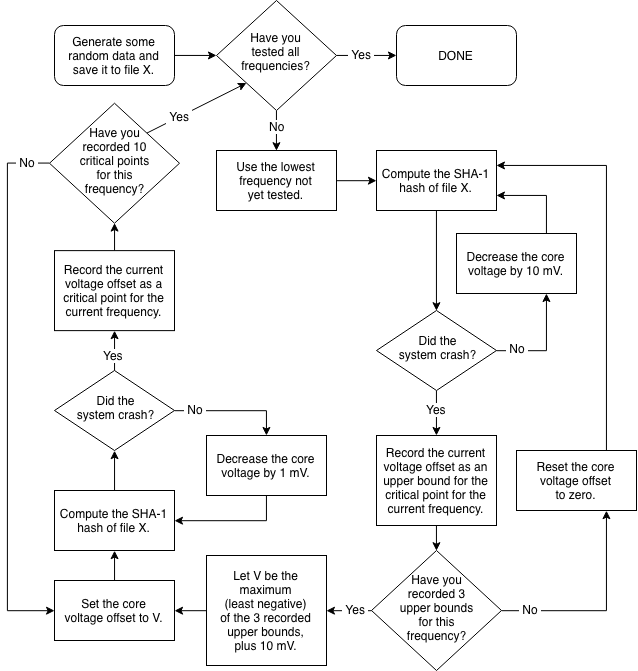

The diagram above was exported from draw.io. Its source (the exported page's mxGraphModel, read from the mxfile embedded in the PNG):
<mxGraphModel dx="361" dy="246" grid="1" gridSize="10" guides="1" tooltips="1" connect="1" arrows="1" fold="1" page="1" pageScale="1" pageWidth="827" pageHeight="1169" math="0" shadow="0">
  <root>
    <mxCell id="0" />
    <mxCell id="1" parent="0" />
    <mxCell id="pyMdltmDYG4cTyWmM88U-63" style="edgeStyle=orthogonalEdgeStyle;rounded=0;orthogonalLoop=1;jettySize=auto;html=1;exitX=1;exitY=0.5;exitDx=0;exitDy=0;entryX=0;entryY=0.5;entryDx=0;entryDy=0;" edge="1" parent="1" source="pyMdltmDYG4cTyWmM88U-7" target="pyMdltmDYG4cTyWmM88U-9">
      <mxGeometry relative="1" as="geometry" />
    </mxCell>
    <mxCell id="pyMdltmDYG4cTyWmM88U-7" value="Use the lowest frequency not&lt;br&gt;yet tested.&lt;br&gt;" style="rounded=0;whiteSpace=wrap;html=1;shadow=0;" vertex="1" parent="1">
      <mxGeometry x="320" y="150" width="120" height="60" as="geometry" />
    </mxCell>
    <mxCell id="pyMdltmDYG4cTyWmM88U-67" style="edgeStyle=orthogonalEdgeStyle;rounded=0;orthogonalLoop=1;jettySize=auto;html=1;exitX=0.75;exitY=0;exitDx=0;exitDy=0;entryX=1;entryY=0.75;entryDx=0;entryDy=0;" edge="1" parent="1" source="pyMdltmDYG4cTyWmM88U-8" target="pyMdltmDYG4cTyWmM88U-9">
      <mxGeometry relative="1" as="geometry" />
    </mxCell>
    <mxCell id="pyMdltmDYG4cTyWmM88U-8" value="Decrease the core voltage by 10 mV.&lt;br&gt;" style="rounded=0;whiteSpace=wrap;html=1;shadow=0;" vertex="1" parent="1">
      <mxGeometry x="560" y="233" width="120" height="60" as="geometry" />
    </mxCell>
    <mxCell id="pyMdltmDYG4cTyWmM88U-16" style="edgeStyle=orthogonalEdgeStyle;rounded=0;orthogonalLoop=1;jettySize=auto;html=1;exitX=0.5;exitY=1;exitDx=0;exitDy=0;entryX=0.5;entryY=0;entryDx=0;entryDy=0;" edge="1" parent="1" source="pyMdltmDYG4cTyWmM88U-9" target="pyMdltmDYG4cTyWmM88U-12">
      <mxGeometry relative="1" as="geometry" />
    </mxCell>
    <mxCell id="pyMdltmDYG4cTyWmM88U-54" style="edgeStyle=orthogonalEdgeStyle;rounded=0;orthogonalLoop=1;jettySize=auto;html=1;exitX=1;exitY=0.5;exitDx=0;exitDy=0;entryX=0;entryY=0.5;entryDx=0;entryDy=0;" edge="1" parent="1" source="pyMdltmDYG4cTyWmM88U-10" target="pyMdltmDYG4cTyWmM88U-36">
      <mxGeometry relative="1" as="geometry" />
    </mxCell>
    <mxCell id="pyMdltmDYG4cTyWmM88U-10" value="&lt;span&gt;Generate some random data and save it to file X.&lt;/span&gt;" style="rounded=1;whiteSpace=wrap;html=1;shadow=0;" vertex="1" parent="1">
      <mxGeometry x="158" y="25" width="120" height="60" as="geometry" />
    </mxCell>
    <mxCell id="pyMdltmDYG4cTyWmM88U-20" style="edgeStyle=orthogonalEdgeStyle;rounded=0;orthogonalLoop=1;jettySize=auto;html=1;exitX=0.5;exitY=1;exitDx=0;exitDy=0;entryX=0.5;entryY=0;entryDx=0;entryDy=0;" edge="1" parent="1" source="pyMdltmDYG4cTyWmM88U-12" target="pyMdltmDYG4cTyWmM88U-19">
      <mxGeometry relative="1" as="geometry" />
    </mxCell>
    <mxCell id="pyMdltmDYG4cTyWmM88U-49" value="Yes" style="text;html=1;resizable=0;points=[];align=center;verticalAlign=middle;labelBackgroundColor=#ffffff;" vertex="1" connectable="0" parent="pyMdltmDYG4cTyWmM88U-20">
      <mxGeometry x="-0.1667" y="-1" relative="1" as="geometry">
        <mxPoint x="1" as="offset" />
      </mxGeometry>
    </mxCell>
    <mxCell id="pyMdltmDYG4cTyWmM88U-65" style="edgeStyle=orthogonalEdgeStyle;rounded=0;orthogonalLoop=1;jettySize=auto;html=1;exitX=1;exitY=0.5;exitDx=0;exitDy=0;entryX=0.75;entryY=1;entryDx=0;entryDy=0;" edge="1" parent="1" source="pyMdltmDYG4cTyWmM88U-12" target="pyMdltmDYG4cTyWmM88U-8">
      <mxGeometry relative="1" as="geometry" />
    </mxCell>
    <mxCell id="pyMdltmDYG4cTyWmM88U-66" value="&amp;nbsp;No&amp;nbsp;&lt;br&gt;" style="text;html=1;resizable=0;points=[];align=center;verticalAlign=middle;labelBackgroundColor=#ffffff;" vertex="1" connectable="0" parent="pyMdltmDYG4cTyWmM88U-65">
      <mxGeometry x="-0.5167" relative="1" as="geometry">
        <mxPoint x="-5" y="-2" as="offset" />
      </mxGeometry>
    </mxCell>
    <mxCell id="pyMdltmDYG4cTyWmM88U-12" value="Did the&lt;br&gt;system crash?" style="rhombus;whiteSpace=wrap;html=1;shadow=0;spacingLeft=2;spacingTop=0;spacingBottom=6;" vertex="1" parent="1">
      <mxGeometry x="480" y="310" width="120" height="80" as="geometry" />
    </mxCell>
    <mxCell id="pyMdltmDYG4cTyWmM88U-25" style="edgeStyle=orthogonalEdgeStyle;rounded=0;orthogonalLoop=1;jettySize=auto;html=1;exitX=0.5;exitY=1;exitDx=0;exitDy=0;entryX=0.5;entryY=0;entryDx=0;entryDy=0;" edge="1" parent="1" source="pyMdltmDYG4cTyWmM88U-19" target="pyMdltmDYG4cTyWmM88U-22">
      <mxGeometry relative="1" as="geometry" />
    </mxCell>
    <mxCell id="pyMdltmDYG4cTyWmM88U-19" value="Record the current voltage offset as an upper bound for the critical point for the current frequency." style="rounded=0;whiteSpace=wrap;html=1;shadow=0;" vertex="1" parent="1">
      <mxGeometry x="480" y="435" width="120" height="90" as="geometry" />
    </mxCell>
    <mxCell id="pyMdltmDYG4cTyWmM88U-31" style="edgeStyle=orthogonalEdgeStyle;rounded=0;orthogonalLoop=1;jettySize=auto;html=1;exitX=1;exitY=0.5;exitDx=0;exitDy=0;entryX=0.75;entryY=1;entryDx=0;entryDy=0;" edge="1" parent="1" source="pyMdltmDYG4cTyWmM88U-22" target="pyMdltmDYG4cTyWmM88U-30">
      <mxGeometry relative="1" as="geometry">
        <mxPoint x="358.5" y="646.1666666666667" as="targetPoint" />
      </mxGeometry>
    </mxCell>
    <mxCell id="pyMdltmDYG4cTyWmM88U-47" value="&amp;nbsp;No&amp;nbsp;" style="text;html=1;resizable=0;points=[];align=center;verticalAlign=middle;labelBackgroundColor=#ffffff;" vertex="1" connectable="0" parent="pyMdltmDYG4cTyWmM88U-31">
      <mxGeometry x="-0.7277" relative="1" as="geometry">
        <mxPoint y="-1" as="offset" />
      </mxGeometry>
    </mxCell>
    <mxCell id="pyMdltmDYG4cTyWmM88U-59" style="edgeStyle=orthogonalEdgeStyle;rounded=0;orthogonalLoop=1;jettySize=auto;html=1;exitX=0;exitY=0.5;exitDx=0;exitDy=0;entryX=1;entryY=0.5;entryDx=0;entryDy=0;" edge="1" parent="1" source="pyMdltmDYG4cTyWmM88U-22" target="pyMdltmDYG4cTyWmM88U-58">
      <mxGeometry relative="1" as="geometry" />
    </mxCell>
    <mxCell id="pyMdltmDYG4cTyWmM88U-70" value="&amp;nbsp;Yes&amp;nbsp;" style="text;html=1;resizable=0;points=[];align=center;verticalAlign=middle;labelBackgroundColor=#ffffff;" vertex="1" connectable="0" parent="pyMdltmDYG4cTyWmM88U-59">
      <mxGeometry x="-0.254" y="1" relative="1" as="geometry">
        <mxPoint y="-2" as="offset" />
      </mxGeometry>
    </mxCell>
    <mxCell id="pyMdltmDYG4cTyWmM88U-22" value="&lt;span&gt;Have you&lt;/span&gt;&lt;br&gt;&lt;span&gt;recorded 3&lt;/span&gt;&lt;br&gt;&lt;span&gt;upper bounds&lt;br&gt;for this&lt;/span&gt;&lt;br&gt;&lt;span&gt;frequency?&lt;/span&gt;" style="rhombus;whiteSpace=wrap;html=1;shadow=0;spacingTop=0;spacingBottom=5;" vertex="1" parent="1">
      <mxGeometry x="475" y="550" width="130" height="120" as="geometry" />
    </mxCell>
    <mxCell id="pyMdltmDYG4cTyWmM88U-26" value="DONE&lt;br&gt;" style="rounded=1;whiteSpace=wrap;html=1;shadow=0;" vertex="1" parent="1">
      <mxGeometry x="500" y="25" width="120" height="60" as="geometry" />
    </mxCell>
    <mxCell id="pyMdltmDYG4cTyWmM88U-69" style="edgeStyle=orthogonalEdgeStyle;rounded=0;orthogonalLoop=1;jettySize=auto;html=1;exitX=0.75;exitY=0;exitDx=0;exitDy=0;entryX=1;entryY=0.25;entryDx=0;entryDy=0;" edge="1" parent="1" source="pyMdltmDYG4cTyWmM88U-30" target="pyMdltmDYG4cTyWmM88U-9">
      <mxGeometry relative="1" as="geometry" />
    </mxCell>
    <mxCell id="pyMdltmDYG4cTyWmM88U-30" value="Reset the core voltage offset&lt;br&gt;to zero." style="rounded=0;whiteSpace=wrap;html=1;shadow=0;" vertex="1" parent="1">
      <mxGeometry x="620" y="450" width="120" height="60" as="geometry" />
    </mxCell>
    <mxCell id="pyMdltmDYG4cTyWmM88U-39" style="edgeStyle=orthogonalEdgeStyle;rounded=0;orthogonalLoop=1;jettySize=auto;html=1;exitX=0.5;exitY=1;exitDx=0;exitDy=0;entryX=0.5;entryY=0;entryDx=0;entryDy=0;" edge="1" parent="1" source="pyMdltmDYG4cTyWmM88U-36" target="pyMdltmDYG4cTyWmM88U-7">
      <mxGeometry relative="1" as="geometry" />
    </mxCell>
    <mxCell id="pyMdltmDYG4cTyWmM88U-50" value="No" style="text;html=1;resizable=0;points=[];align=center;verticalAlign=middle;labelBackgroundColor=#ffffff;" vertex="1" connectable="0" parent="pyMdltmDYG4cTyWmM88U-39">
      <mxGeometry x="-0.1667" y="-1" relative="1" as="geometry">
        <mxPoint x="1" y="-1" as="offset" />
      </mxGeometry>
    </mxCell>
    <mxCell id="pyMdltmDYG4cTyWmM88U-40" style="edgeStyle=orthogonalEdgeStyle;rounded=0;orthogonalLoop=1;jettySize=auto;html=1;exitX=1;exitY=0.5;exitDx=0;exitDy=0;entryX=0;entryY=0.5;entryDx=0;entryDy=0;" edge="1" parent="1" source="pyMdltmDYG4cTyWmM88U-36" target="pyMdltmDYG4cTyWmM88U-26">
      <mxGeometry relative="1" as="geometry" />
    </mxCell>
    <mxCell id="pyMdltmDYG4cTyWmM88U-51" value="&amp;nbsp;Yes&amp;nbsp;" style="text;html=1;resizable=0;points=[];align=center;verticalAlign=middle;labelBackgroundColor=#ffffff;" vertex="1" connectable="0" parent="pyMdltmDYG4cTyWmM88U-40">
      <mxGeometry x="-0.1212" y="-1" relative="1" as="geometry">
        <mxPoint x="-1" y="-2" as="offset" />
      </mxGeometry>
    </mxCell>
    <mxCell id="pyMdltmDYG4cTyWmM88U-36" value="Have you&lt;br&gt;tested all frequencies?" style="rhombus;whiteSpace=wrap;html=1;shadow=0;spacingBottom=8;" vertex="1" parent="1">
      <mxGeometry x="320" width="120" height="110" as="geometry" />
    </mxCell>
    <mxCell id="pyMdltmDYG4cTyWmM88U-9" value="Compute the SHA-1 hash of file X." style="rounded=0;whiteSpace=wrap;html=1;shadow=0;" vertex="1" parent="1">
      <mxGeometry x="480" y="150" width="120" height="60" as="geometry" />
    </mxCell>
    <mxCell id="pyMdltmDYG4cTyWmM88U-71" style="edgeStyle=orthogonalEdgeStyle;rounded=0;orthogonalLoop=1;jettySize=auto;html=1;exitX=0;exitY=0.5;exitDx=0;exitDy=0;entryX=1;entryY=0.5;entryDx=0;entryDy=0;" edge="1" parent="1" source="pyMdltmDYG4cTyWmM88U-58" target="pyMdltmDYG4cTyWmM88U-60">
      <mxGeometry relative="1" as="geometry" />
    </mxCell>
    <mxCell id="pyMdltmDYG4cTyWmM88U-58" value="Let V be the maximum&lt;br&gt;(least negative)&lt;br&gt;of the 3 recorded&lt;br&gt;upper bounds,&lt;br&gt;plus 10 mV." style="rounded=0;whiteSpace=wrap;html=1;shadow=0;" vertex="1" parent="1">
      <mxGeometry x="310" y="555" width="120" height="110" as="geometry" />
    </mxCell>
    <mxCell id="pyMdltmDYG4cTyWmM88U-73" style="edgeStyle=orthogonalEdgeStyle;rounded=0;orthogonalLoop=1;jettySize=auto;html=1;exitX=0.5;exitY=0;exitDx=0;exitDy=0;entryX=0.5;entryY=1;entryDx=0;entryDy=0;" edge="1" parent="1" source="pyMdltmDYG4cTyWmM88U-60" target="pyMdltmDYG4cTyWmM88U-72">
      <mxGeometry relative="1" as="geometry" />
    </mxCell>
    <mxCell id="pyMdltmDYG4cTyWmM88U-60" value="Set the core&lt;br&gt;voltage offset to V." style="rounded=0;whiteSpace=wrap;html=1;shadow=0;" vertex="1" parent="1">
      <mxGeometry x="158" y="580" width="120" height="60" as="geometry" />
    </mxCell>
    <mxCell id="pyMdltmDYG4cTyWmM88U-75" style="edgeStyle=orthogonalEdgeStyle;rounded=0;orthogonalLoop=1;jettySize=auto;html=1;exitX=0.5;exitY=0;exitDx=0;exitDy=0;entryX=0.5;entryY=1;entryDx=0;entryDy=0;" edge="1" parent="1" source="pyMdltmDYG4cTyWmM88U-72" target="pyMdltmDYG4cTyWmM88U-74">
      <mxGeometry relative="1" as="geometry" />
    </mxCell>
    <mxCell id="pyMdltmDYG4cTyWmM88U-72" value="Compute the SHA-1 hash of file X." style="rounded=0;whiteSpace=wrap;html=1;shadow=0;" vertex="1" parent="1">
      <mxGeometry x="158" y="490" width="120" height="60" as="geometry" />
    </mxCell>
    <mxCell id="pyMdltmDYG4cTyWmM88U-77" style="edgeStyle=orthogonalEdgeStyle;rounded=0;orthogonalLoop=1;jettySize=auto;html=1;exitX=1;exitY=0.5;exitDx=0;exitDy=0;entryX=0.5;entryY=0;entryDx=0;entryDy=0;" edge="1" parent="1" source="pyMdltmDYG4cTyWmM88U-74" target="pyMdltmDYG4cTyWmM88U-76">
      <mxGeometry relative="1" as="geometry" />
    </mxCell>
    <mxCell id="pyMdltmDYG4cTyWmM88U-79" value="&amp;nbsp;No&amp;nbsp;" style="text;html=1;resizable=0;points=[];align=center;verticalAlign=middle;labelBackgroundColor=#ffffff;" vertex="1" connectable="0" parent="pyMdltmDYG4cTyWmM88U-77">
      <mxGeometry x="-0.8" y="1" relative="1" as="geometry">
        <mxPoint x="9" as="offset" />
      </mxGeometry>
    </mxCell>
    <mxCell id="pyMdltmDYG4cTyWmM88U-81" style="edgeStyle=orthogonalEdgeStyle;rounded=0;orthogonalLoop=1;jettySize=auto;html=1;exitX=0.5;exitY=0;exitDx=0;exitDy=0;entryX=0.5;entryY=1;entryDx=0;entryDy=0;" edge="1" parent="1" source="pyMdltmDYG4cTyWmM88U-74" target="pyMdltmDYG4cTyWmM88U-80">
      <mxGeometry relative="1" as="geometry" />
    </mxCell>
    <mxCell id="pyMdltmDYG4cTyWmM88U-82" value="Yes" style="text;html=1;resizable=0;points=[];align=center;verticalAlign=middle;labelBackgroundColor=#ffffff;" vertex="1" connectable="0" parent="pyMdltmDYG4cTyWmM88U-81">
      <mxGeometry y="-6" relative="1" as="geometry">
        <mxPoint x="-7" y="5" as="offset" />
      </mxGeometry>
    </mxCell>
    <mxCell id="pyMdltmDYG4cTyWmM88U-74" value="Did the&lt;br&gt;system crash?" style="rhombus;whiteSpace=wrap;html=1;shadow=0;spacingLeft=2;spacingTop=0;spacingBottom=6;" vertex="1" parent="1">
      <mxGeometry x="158" y="370" width="120" height="80" as="geometry" />
    </mxCell>
    <mxCell id="pyMdltmDYG4cTyWmM88U-78" style="edgeStyle=orthogonalEdgeStyle;rounded=0;orthogonalLoop=1;jettySize=auto;html=1;exitX=0.5;exitY=1;exitDx=0;exitDy=0;" edge="1" parent="1" source="pyMdltmDYG4cTyWmM88U-76" target="pyMdltmDYG4cTyWmM88U-72">
      <mxGeometry relative="1" as="geometry" />
    </mxCell>
    <mxCell id="pyMdltmDYG4cTyWmM88U-76" value="Decrease the core voltage by 1 mV." style="rounded=0;whiteSpace=wrap;html=1;shadow=0;" vertex="1" parent="1">
      <mxGeometry x="310" y="435" width="120" height="60" as="geometry" />
    </mxCell>
    <mxCell id="pyMdltmDYG4cTyWmM88U-91" style="edgeStyle=none;rounded=0;orthogonalLoop=1;jettySize=auto;html=1;exitX=0.5;exitY=0;exitDx=0;exitDy=0;entryX=0.5;entryY=1;entryDx=0;entryDy=0;" edge="1" parent="1" source="pyMdltmDYG4cTyWmM88U-80" target="pyMdltmDYG4cTyWmM88U-84">
      <mxGeometry relative="1" as="geometry" />
    </mxCell>
    <mxCell id="pyMdltmDYG4cTyWmM88U-80" value="Record the current voltage offset as a critical point for the current frequency." style="rounded=0;whiteSpace=wrap;html=1;shadow=0;" vertex="1" parent="1">
      <mxGeometry x="158" y="250.12068965517244" width="120" height="80" as="geometry" />
    </mxCell>
    <mxCell id="pyMdltmDYG4cTyWmM88U-87" style="edgeStyle=orthogonalEdgeStyle;rounded=0;orthogonalLoop=1;jettySize=auto;html=1;exitX=0;exitY=0.5;exitDx=0;exitDy=0;entryX=0;entryY=0.5;entryDx=0;entryDy=0;" edge="1" parent="1" source="pyMdltmDYG4cTyWmM88U-84" target="pyMdltmDYG4cTyWmM88U-60">
      <mxGeometry relative="1" as="geometry">
        <Array as="points">
          <mxPoint x="111" y="163" />
          <mxPoint x="111" y="610" />
        </Array>
      </mxGeometry>
    </mxCell>
    <mxCell id="pyMdltmDYG4cTyWmM88U-88" value="&amp;nbsp;No&amp;nbsp;" style="text;html=1;resizable=0;points=[];align=center;verticalAlign=middle;labelBackgroundColor=#ffffff;" vertex="1" connectable="0" parent="pyMdltmDYG4cTyWmM88U-87">
      <mxGeometry x="-0.9105" relative="1" as="geometry">
        <mxPoint x="2" y="-1" as="offset" />
      </mxGeometry>
    </mxCell>
    <mxCell id="pyMdltmDYG4cTyWmM88U-89" style="edgeStyle=none;rounded=0;orthogonalLoop=1;jettySize=auto;html=1;exitX=1;exitY=0;exitDx=0;exitDy=0;entryX=0;entryY=1;entryDx=0;entryDy=0;" edge="1" parent="1" source="pyMdltmDYG4cTyWmM88U-84" target="pyMdltmDYG4cTyWmM88U-36">
      <mxGeometry relative="1" as="geometry" />
    </mxCell>
    <mxCell id="pyMdltmDYG4cTyWmM88U-90" value="&amp;nbsp;Yes&amp;nbsp;&lt;br&gt;" style="text;html=1;resizable=0;points=[];align=center;verticalAlign=middle;labelBackgroundColor=#ffffff;" vertex="1" connectable="0" parent="pyMdltmDYG4cTyWmM88U-89">
      <mxGeometry x="-0.2771" y="-1" relative="1" as="geometry">
        <mxPoint x="-4" as="offset" />
      </mxGeometry>
    </mxCell>
    <mxCell id="pyMdltmDYG4cTyWmM88U-84" value="&lt;span&gt;Have you&lt;/span&gt;&lt;br&gt;&lt;span&gt;recorded 10&lt;/span&gt;&lt;br&gt;&lt;span&gt;critical points&lt;br&gt;for this&lt;/span&gt;&lt;br&gt;&lt;span&gt;frequency?&lt;/span&gt;" style="rhombus;whiteSpace=wrap;html=1;shadow=0;spacingTop=0;spacingBottom=5;" vertex="1" parent="1">
      <mxGeometry x="153" y="102.74137931034488" width="130" height="120" as="geometry" />
    </mxCell>
  </root>
</mxGraphModel>